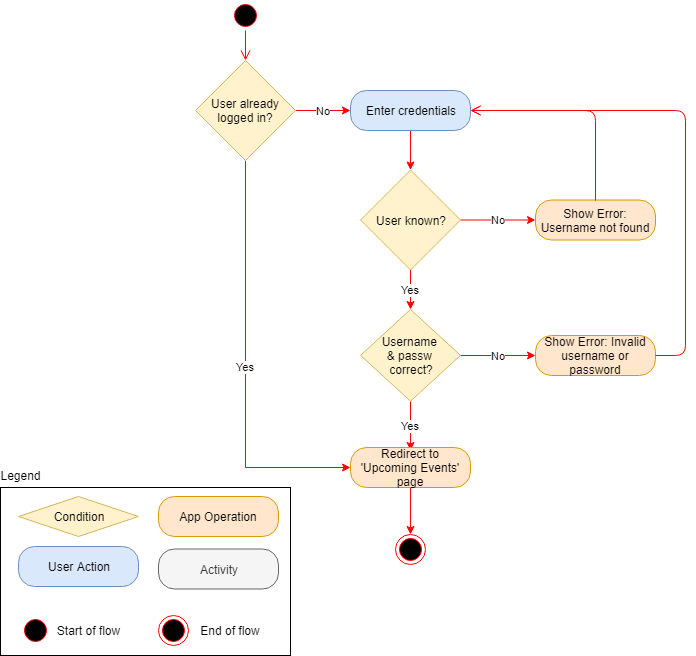

The diagram above was exported from draw.io. Its source (the exported page's mxGraphModel, read from the mxfile embedded in the PNG):
<mxGraphModel dx="1394" dy="834" grid="1" gridSize="10" guides="1" tooltips="1" connect="1" arrows="1" fold="1" page="1" pageScale="1" pageWidth="850" pageHeight="1100" math="0" shadow="0">
  <root>
    <mxCell id="0" />
    <mxCell id="1" parent="0" />
    <mxCell id="49E73t24DhXi1Aed35Az-1" value="" style="ellipse;html=1;shape=startState;fillColor=#000000;strokeColor=#ff0000;" parent="1" vertex="1">
      <mxGeometry x="245" y="20" width="30" height="30" as="geometry" />
    </mxCell>
    <mxCell id="49E73t24DhXi1Aed35Az-2" value="" style="edgeStyle=orthogonalEdgeStyle;html=1;verticalAlign=bottom;endArrow=open;endSize=8;strokeColor=#ff0000;" parent="1" source="49E73t24DhXi1Aed35Az-1" target="YY2m9prgRJbcG04ZmK-G-1" edge="1">
      <mxGeometry relative="1" as="geometry">
        <mxPoint x="425" y="140" as="targetPoint" />
      </mxGeometry>
    </mxCell>
    <mxCell id="49E73t24DhXi1Aed35Az-22" value="" style="edgeStyle=orthogonalEdgeStyle;rounded=0;orthogonalLoop=1;jettySize=auto;html=1;strokeColor=#FF0000;" parent="1" source="49E73t24DhXi1Aed35Az-3" target="49E73t24DhXi1Aed35Az-5" edge="1">
      <mxGeometry relative="1" as="geometry" />
    </mxCell>
    <mxCell id="49E73t24DhXi1Aed35Az-3" value="Enter credentials" style="rounded=1;whiteSpace=wrap;html=1;arcSize=40;fillColor=#dae8fc;strokeColor=#6c8ebf;" parent="1" vertex="1">
      <mxGeometry x="365" y="110" width="120" height="40" as="geometry" />
    </mxCell>
    <mxCell id="49E73t24DhXi1Aed35Az-10" value="Show Error: Username not found" style="rounded=1;whiteSpace=wrap;html=1;arcSize=40;fillColor=#ffe6cc;strokeColor=#d79b00;" parent="1" vertex="1">
      <mxGeometry x="550" y="219.5" width="120" height="40" as="geometry" />
    </mxCell>
    <mxCell id="49E73t24DhXi1Aed35Az-11" value="" style="edgeStyle=orthogonalEdgeStyle;html=1;verticalAlign=bottom;endArrow=open;endSize=8;strokeColor=#ff0000;exitX=0.5;exitY=0;exitDx=0;exitDy=0;" parent="1" source="49E73t24DhXi1Aed35Az-10" target="49E73t24DhXi1Aed35Az-3" edge="1">
      <mxGeometry relative="1" as="geometry">
        <mxPoint x="485" y="130" as="targetPoint" />
        <Array as="points">
          <mxPoint x="610" y="130" />
        </Array>
      </mxGeometry>
    </mxCell>
    <mxCell id="49E73t24DhXi1Aed35Az-27" value="No" style="edgeStyle=orthogonalEdgeStyle;rounded=0;orthogonalLoop=1;jettySize=auto;html=1;strokeColor=#FF0000;entryX=0;entryY=0.5;entryDx=0;entryDy=0;" parent="1" source="49E73t24DhXi1Aed35Az-12" target="49E73t24DhXi1Aed35Az-15" edge="1">
      <mxGeometry relative="1" as="geometry">
        <mxPoint x="564.5" y="365" as="targetPoint" />
      </mxGeometry>
    </mxCell>
    <mxCell id="Chj3neJsvG4rmPuGVSq7-3" value="Yes" style="edgeStyle=orthogonalEdgeStyle;rounded=0;orthogonalLoop=1;jettySize=auto;html=1;strokeColor=#FF0000;" parent="1" source="49E73t24DhXi1Aed35Az-12" edge="1">
      <mxGeometry relative="1" as="geometry">
        <mxPoint x="425" y="470" as="targetPoint" />
      </mxGeometry>
    </mxCell>
    <mxCell id="49E73t24DhXi1Aed35Az-12" value="Username &lt;br&gt;&amp;amp; passw &lt;br&gt;correct?" style="rhombus;whiteSpace=wrap;html=1;fillColor=#fff2cc;strokeColor=#d6b656;aspect=fixed;" parent="1" vertex="1">
      <mxGeometry x="375" y="329" width="100" height="91.67" as="geometry" />
    </mxCell>
    <mxCell id="49E73t24DhXi1Aed35Az-15" value="Show Error:&amp;nbsp;Invalid username or password" style="rounded=1;whiteSpace=wrap;html=1;arcSize=40;fillColor=#ffe6cc;strokeColor=#d79b00;" parent="1" vertex="1">
      <mxGeometry x="550" y="355" width="120" height="40" as="geometry" />
    </mxCell>
    <mxCell id="pw0cKMDwqzto9Z6ZrpEM-6" value="" style="edgeStyle=orthogonalEdgeStyle;rounded=0;orthogonalLoop=1;jettySize=auto;html=1;strokeColor=#FF0000;entryX=0.5;entryY=0;entryDx=0;entryDy=0;" edge="1" parent="1" source="pw0cKMDwqzto9Z6ZrpEM-3" target="pw0cKMDwqzto9Z6ZrpEM-7">
      <mxGeometry relative="1" as="geometry">
        <mxPoint x="425" y="587" as="targetPoint" />
      </mxGeometry>
    </mxCell>
    <mxCell id="pw0cKMDwqzto9Z6ZrpEM-3" value="Redirect to 'Upcoming Events' page" style="rounded=1;whiteSpace=wrap;html=1;arcSize=40;fillColor=#ffe6cc;strokeColor=#d79b00;" vertex="1" parent="1">
      <mxGeometry x="365" y="467" width="120" height="40" as="geometry" />
    </mxCell>
    <mxCell id="49E73t24DhXi1Aed35Az-16" value="" style="edgeStyle=orthogonalEdgeStyle;html=1;verticalAlign=bottom;endArrow=open;endSize=8;strokeColor=#ff0000;entryX=1;entryY=0.5;entryDx=0;entryDy=0;exitX=1;exitY=0.5;exitDx=0;exitDy=0;" parent="1" source="49E73t24DhXi1Aed35Az-15" target="49E73t24DhXi1Aed35Az-3" edge="1">
      <mxGeometry relative="1" as="geometry">
        <mxPoint x="670" y="490" as="targetPoint" />
        <Array as="points">
          <mxPoint x="700" y="375" />
          <mxPoint x="700" y="130" />
        </Array>
      </mxGeometry>
    </mxCell>
    <mxCell id="49E73t24DhXi1Aed35Az-23" value="Yes" style="edgeStyle=orthogonalEdgeStyle;rounded=0;orthogonalLoop=1;jettySize=auto;html=1;strokeColor=#FF0000;" parent="1" source="49E73t24DhXi1Aed35Az-5" target="49E73t24DhXi1Aed35Az-12" edge="1">
      <mxGeometry relative="1" as="geometry" />
    </mxCell>
    <mxCell id="49E73t24DhXi1Aed35Az-25" value="No" style="edgeStyle=orthogonalEdgeStyle;rounded=0;orthogonalLoop=1;jettySize=auto;html=1;strokeColor=#FF0000;" parent="1" source="49E73t24DhXi1Aed35Az-5" target="49E73t24DhXi1Aed35Az-10" edge="1">
      <mxGeometry relative="1" as="geometry" />
    </mxCell>
    <mxCell id="49E73t24DhXi1Aed35Az-5" value="User known?&lt;br&gt;" style="rhombus;whiteSpace=wrap;html=1;fillColor=#fff2cc;strokeColor=#d6b656;rounded=0;" parent="1" vertex="1">
      <mxGeometry x="375" y="189.5" width="100" height="100" as="geometry" />
    </mxCell>
    <mxCell id="myBX5JqyBJTHocufabhc-1" value="" style="rounded=0;whiteSpace=wrap;html=1;fillColor=none;" parent="1" vertex="1">
      <mxGeometry x="15" y="507" width="290" height="168" as="geometry" />
    </mxCell>
    <mxCell id="myBX5JqyBJTHocufabhc-2" value="User Action" style="rounded=1;whiteSpace=wrap;html=1;arcSize=40;fillColor=#dae8fc;strokeColor=#6c8ebf;" parent="1" vertex="1">
      <mxGeometry x="33" y="566" width="120" height="40" as="geometry" />
    </mxCell>
    <mxCell id="myBX5JqyBJTHocufabhc-3" value="Legend" style="text;html=1;strokeColor=none;fillColor=none;align=center;verticalAlign=middle;whiteSpace=wrap;rounded=0;" parent="1" vertex="1">
      <mxGeometry x="15" y="485" width="40" height="20" as="geometry" />
    </mxCell>
    <mxCell id="myBX5JqyBJTHocufabhc-4" value="Activity" style="rounded=1;whiteSpace=wrap;html=1;arcSize=40;fillColor=#f5f5f5;strokeColor=#666666;fontColor=#333333;" parent="1" vertex="1">
      <mxGeometry x="173" y="568.5" width="120" height="40" as="geometry" />
    </mxCell>
    <mxCell id="myBX5JqyBJTHocufabhc-5" value="Condition" style="rhombus;whiteSpace=wrap;html=1;fillColor=#fff2cc;strokeColor=#d6b656;" parent="1" vertex="1">
      <mxGeometry x="33" y="516" width="120" height="40" as="geometry" />
    </mxCell>
    <mxCell id="myBX5JqyBJTHocufabhc-6" value="App Operation" style="rounded=1;whiteSpace=wrap;html=1;arcSize=40;fillColor=#ffe6cc;strokeColor=#d79b00;" parent="1" vertex="1">
      <mxGeometry x="173" y="516" width="120" height="40" as="geometry" />
    </mxCell>
    <mxCell id="zGG0NFBMdfOz0b2-evzU-1" value="" style="ellipse;html=1;shape=startState;fillColor=#000000;strokeColor=#ff0000;" parent="1" vertex="1">
      <mxGeometry x="35" y="635" width="30" height="30" as="geometry" />
    </mxCell>
    <mxCell id="zGG0NFBMdfOz0b2-evzU-3" value="" style="ellipse;html=1;shape=endState;fillColor=#000000;strokeColor=#ff0000;" parent="1" vertex="1">
      <mxGeometry x="173" y="635" width="30" height="30" as="geometry" />
    </mxCell>
    <mxCell id="zGG0NFBMdfOz0b2-evzU-4" value="Start of flow" style="text;html=1;strokeColor=none;fillColor=none;align=center;verticalAlign=middle;whiteSpace=wrap;rounded=0;" parent="1" vertex="1">
      <mxGeometry x="65" y="640" width="75" height="20" as="geometry" />
    </mxCell>
    <mxCell id="zGG0NFBMdfOz0b2-evzU-5" value="End of flow" style="text;html=1;strokeColor=none;fillColor=none;align=center;verticalAlign=middle;whiteSpace=wrap;rounded=0;" parent="1" vertex="1">
      <mxGeometry x="210" y="640" width="70" height="20" as="geometry" />
    </mxCell>
    <mxCell id="pw0cKMDwqzto9Z6ZrpEM-7" value="" style="ellipse;html=1;shape=endState;fillColor=#000000;strokeColor=#ff0000;" vertex="1" parent="1">
      <mxGeometry x="410" y="553.5" width="30" height="30" as="geometry" />
    </mxCell>
    <mxCell id="YY2m9prgRJbcG04ZmK-G-5" value="Yes" style="edgeStyle=orthogonalEdgeStyle;rounded=0;orthogonalLoop=1;jettySize=auto;html=1;strokeColor=#FF0000;entryX=0;entryY=0.5;entryDx=0;entryDy=0;exitX=0.5;exitY=1;exitDx=0;exitDy=0;" edge="1" parent="1" source="YY2m9prgRJbcG04ZmK-G-1" target="pw0cKMDwqzto9Z6ZrpEM-3">
      <mxGeometry relative="1" as="geometry">
        <mxPoint x="605" y="830" as="targetPoint" />
      </mxGeometry>
    </mxCell>
    <mxCell id="YY2m9prgRJbcG04ZmK-G-8" value="No" style="edgeStyle=orthogonalEdgeStyle;rounded=0;orthogonalLoop=1;jettySize=auto;html=1;strokeColor=#FF0000;" edge="1" parent="1" source="YY2m9prgRJbcG04ZmK-G-1" target="49E73t24DhXi1Aed35Az-3">
      <mxGeometry relative="1" as="geometry" />
    </mxCell>
    <mxCell id="YY2m9prgRJbcG04ZmK-G-1" value="User already logged in?" style="rhombus;whiteSpace=wrap;html=1;fillColor=#fff2cc;strokeColor=#d6b656;" vertex="1" parent="1">
      <mxGeometry x="210" y="80" width="100" height="100" as="geometry" />
    </mxCell>
  </root>
</mxGraphModel>